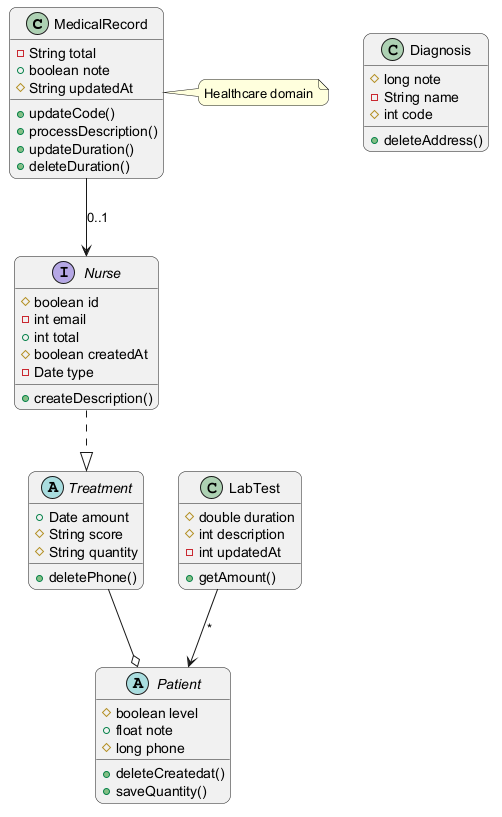

The diagram above was rendered by PlantUML. Its source (embedded in the PNG):
@startuml
skinparam backgroundColor #FFFFFF
skinparam roundCorner 15
class MedicalRecord {
  -String total
  +boolean note
  #String updatedAt
  +updateCode()
  +processDescription()
  +updateDuration()
  +deleteDuration()
}
interface Nurse {
  #boolean id
  -int email
  +int total
  #boolean createdAt
  -Date type
  +createDescription()
}
abstract class Treatment {
  +Date amount
  #String score
  #String quantity
  +deletePhone()
}
class LabTest {
  #double duration
  #int description
  -int updatedAt
  +getAmount()
}
abstract class Patient {
  #boolean level
  +float note
  #long phone
  +deleteCreatedat()
  +saveQuantity()
}
class Diagnosis {
  #long note
  -String name
  #int code
  +deleteAddress()
}
LabTest --> Patient : "*"
Nurse ..|> Treatment
MedicalRecord --> Nurse : "0..1"
Treatment --o Patient
note right of MedicalRecord : Healthcare domain
@enduml